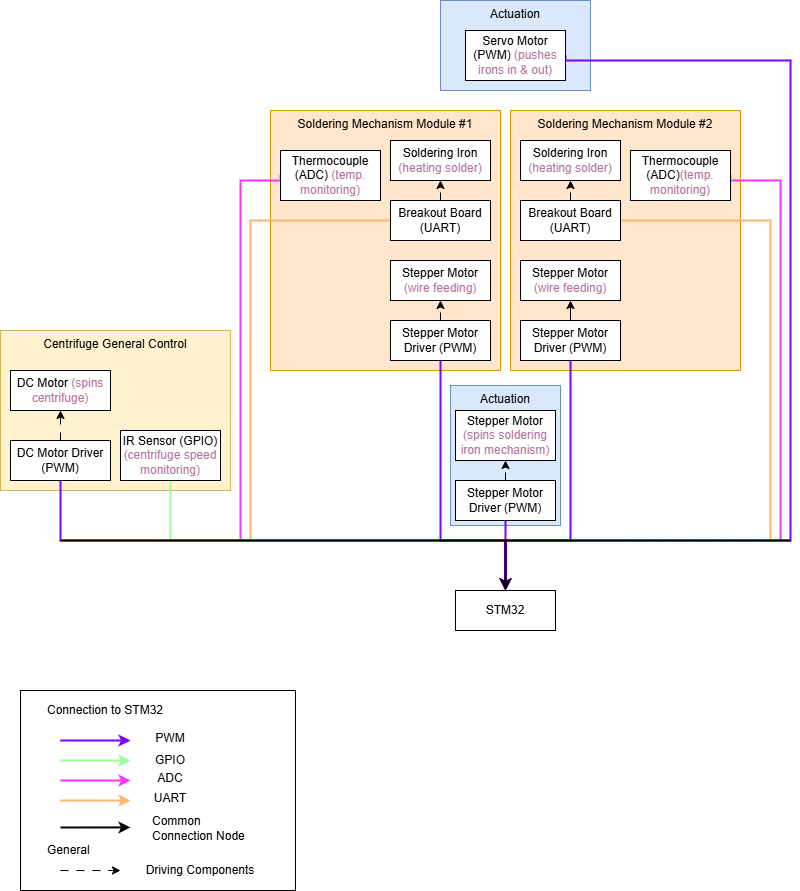

The diagram above was exported from draw.io. Its source (the exported page's mxGraphModel, read from the mxfile embedded in the PNG):
<mxGraphModel dx="2605" dy="1558" grid="1" gridSize="10" guides="1" tooltips="1" connect="1" arrows="1" fold="1" page="1" pageScale="1" pageWidth="850" pageHeight="1100" math="0" shadow="0">
  <root>
    <mxCell id="0" />
    <mxCell id="1" parent="0" />
    <mxCell id="E7QKjZfZbpm5CKAJA_R0-94" parent="1" style="rounded=0;whiteSpace=wrap;html=1;fillColor=#dae8fc;strokeColor=#6c8ebf;verticalAlign=top;" value="Actuation" vertex="1">
      <mxGeometry height="140" width="110" x="470" y="405" as="geometry" />
    </mxCell>
    <mxCell id="E7QKjZfZbpm5CKAJA_R0-92" parent="1" style="rounded=0;whiteSpace=wrap;html=1;fillColor=#dae8fc;strokeColor=#6c8ebf;verticalAlign=top;" value="Actuation" vertex="1">
      <mxGeometry height="90" width="150" x="460" y="20" as="geometry" />
    </mxCell>
    <mxCell id="E7QKjZfZbpm5CKAJA_R0-91" parent="1" style="rounded=0;whiteSpace=wrap;html=1;" value="" vertex="1">
      <mxGeometry height="200" width="275" x="40" y="710" as="geometry" />
    </mxCell>
    <mxCell id="E7QKjZfZbpm5CKAJA_R0-49" parent="1" style="rounded=0;whiteSpace=wrap;html=1;verticalAlign=top;fillColor=#ffe6cc;strokeColor=#d79b00;" value="Soldering Mechanism Module #2" vertex="1">
      <mxGeometry height="260" width="230" x="530" y="130" as="geometry" />
    </mxCell>
    <mxCell id="E7QKjZfZbpm5CKAJA_R0-28" parent="1" style="rounded=0;whiteSpace=wrap;html=1;verticalAlign=top;fillColor=#ffe6cc;strokeColor=#d79b00;" value="Soldering Mechanism Module #1" vertex="1">
      <mxGeometry height="260" width="230" x="290" y="130" as="geometry" />
    </mxCell>
    <mxCell id="E7QKjZfZbpm5CKAJA_R0-29" parent="1" style="rounded=0;whiteSpace=wrap;html=1;verticalAlign=top;fillColor=#fff2cc;strokeColor=#d6b656;" value="Centrifuge General Control" vertex="1">
      <mxGeometry height="160" width="230" x="20" y="350" as="geometry" />
    </mxCell>
    <mxCell id="E7QKjZfZbpm5CKAJA_R0-1" parent="1" style="rounded=0;whiteSpace=wrap;html=1;" value="STM32" vertex="1">
      <mxGeometry height="40" width="100" x="475" y="610" as="geometry" />
    </mxCell>
    <mxCell id="E7QKjZfZbpm5CKAJA_R0-2" parent="1" style="rounded=0;whiteSpace=wrap;html=1;" value="DC Motor &lt;font style=&quot;color: rgb(181, 115, 157);&quot;&gt;(spins centrifuge)&lt;/font&gt;" vertex="1">
      <mxGeometry height="40" width="100" x="30" y="390" as="geometry" />
    </mxCell>
    <mxCell id="E7QKjZfZbpm5CKAJA_R0-71" edge="1" parent="1" source="E7QKjZfZbpm5CKAJA_R0-3" style="edgeStyle=orthogonalEdgeStyle;rounded=0;orthogonalLoop=1;jettySize=auto;html=1;exitX=1;exitY=0.5;exitDx=0;exitDy=0;entryX=0.5;entryY=0;entryDx=0;entryDy=0;strokeColor=#7F00FF;strokeWidth=2;" target="E7QKjZfZbpm5CKAJA_R0-1">
      <mxGeometry relative="1" as="geometry">
        <Array as="points">
          <mxPoint x="585" y="80" />
          <mxPoint x="810" y="80" />
          <mxPoint x="810" y="560" />
          <mxPoint x="525" y="560" />
        </Array>
        <mxPoint x="525" y="590" as="targetPoint" />
      </mxGeometry>
    </mxCell>
    <mxCell id="E7QKjZfZbpm5CKAJA_R0-3" parent="1" style="rounded=0;whiteSpace=wrap;html=1;" value="Servo Motor (PWM) &lt;font style=&quot;color: rgb(181, 115, 157);&quot;&gt;(pushes irons in &amp;amp; out)&lt;/font&gt;" vertex="1">
      <mxGeometry height="50" width="100" x="485" y="50" as="geometry" />
    </mxCell>
    <mxCell id="E7QKjZfZbpm5CKAJA_R0-4" parent="1" style="rounded=0;whiteSpace=wrap;html=1;" value="Stepper Motor &lt;font style=&quot;color: rgb(181, 115, 157);&quot;&gt;(spins soldering iron mechanism)&lt;/font&gt;" vertex="1">
      <mxGeometry height="50" width="100" x="475" y="430" as="geometry" />
    </mxCell>
    <mxCell id="E7QKjZfZbpm5CKAJA_R0-5" parent="1" style="rounded=0;whiteSpace=wrap;html=1;" value="Stepper Motor &lt;font style=&quot;color: rgb(181, 115, 157);&quot;&gt;(wire feeding)&lt;/font&gt;" vertex="1">
      <mxGeometry height="40" width="100" x="410" y="280" as="geometry" />
    </mxCell>
    <mxCell id="E7QKjZfZbpm5CKAJA_R0-6" parent="1" style="rounded=0;whiteSpace=wrap;html=1;" value="Stepper Motor &lt;font style=&quot;color: rgb(181, 115, 157);&quot;&gt;(wire feeding)&lt;/font&gt;" vertex="1">
      <mxGeometry height="40" width="100" x="540" y="280" as="geometry" />
    </mxCell>
    <mxCell id="E7QKjZfZbpm5CKAJA_R0-7" parent="1" style="rounded=0;whiteSpace=wrap;html=1;" value="Soldering Iron &lt;font style=&quot;color: rgb(181, 115, 157);&quot;&gt;(heating solder)&lt;/font&gt;" vertex="1">
      <mxGeometry height="40" width="100" x="410" y="160" as="geometry" />
    </mxCell>
    <mxCell id="E7QKjZfZbpm5CKAJA_R0-8" parent="1" style="rounded=0;whiteSpace=wrap;html=1;" value="Soldering Iron &lt;font style=&quot;color: rgb(181, 115, 157);&quot;&gt;(heating solder)&lt;/font&gt;" vertex="1">
      <mxGeometry height="40" width="100" x="540" y="160" as="geometry" />
    </mxCell>
    <mxCell id="E7QKjZfZbpm5CKAJA_R0-72" edge="1" parent="1" source="E7QKjZfZbpm5CKAJA_R0-9" style="edgeStyle=orthogonalEdgeStyle;rounded=0;orthogonalLoop=1;jettySize=auto;html=1;exitX=0.5;exitY=1;exitDx=0;exitDy=0;entryX=0.5;entryY=0;entryDx=0;entryDy=0;strokeColor=#99FF99;strokeWidth=2;" target="E7QKjZfZbpm5CKAJA_R0-1">
      <mxGeometry relative="1" as="geometry">
        <Array as="points">
          <mxPoint x="190" y="560" />
          <mxPoint x="525" y="560" />
        </Array>
      </mxGeometry>
    </mxCell>
    <mxCell id="E7QKjZfZbpm5CKAJA_R0-9" parent="1" style="rounded=0;whiteSpace=wrap;html=1;" value="IR Sensor (GPIO) &lt;font style=&quot;color: rgb(181, 115, 157);&quot;&gt;(centrifuge speed monitoring)&lt;/font&gt;" vertex="1">
      <mxGeometry height="50" width="100" x="140" y="450" as="geometry" />
    </mxCell>
    <mxCell id="E7QKjZfZbpm5CKAJA_R0-22" edge="1" parent="1" source="E7QKjZfZbpm5CKAJA_R0-13" style="edgeStyle=orthogonalEdgeStyle;rounded=0;orthogonalLoop=1;jettySize=auto;html=1;exitX=0.5;exitY=0;exitDx=0;exitDy=0;entryX=0.5;entryY=1;entryDx=0;entryDy=0;dashed=1;dashPattern=8 8;" target="E7QKjZfZbpm5CKAJA_R0-2">
      <mxGeometry relative="1" as="geometry" />
    </mxCell>
    <mxCell id="E7QKjZfZbpm5CKAJA_R0-74" edge="1" parent="1" source="E7QKjZfZbpm5CKAJA_R0-13" style="edgeStyle=orthogonalEdgeStyle;rounded=0;orthogonalLoop=1;jettySize=auto;html=1;exitX=0.5;exitY=1;exitDx=0;exitDy=0;entryX=0.5;entryY=0;entryDx=0;entryDy=0;strokeColor=#7F00FF;strokeWidth=2;" target="E7QKjZfZbpm5CKAJA_R0-1">
      <mxGeometry relative="1" as="geometry">
        <Array as="points">
          <mxPoint x="80" y="560" />
          <mxPoint x="525" y="560" />
        </Array>
      </mxGeometry>
    </mxCell>
    <mxCell id="E7QKjZfZbpm5CKAJA_R0-13" parent="1" style="rounded=0;whiteSpace=wrap;html=1;" value="DC Motor Driver (PWM)" vertex="1">
      <mxGeometry height="40" width="100" x="30" y="460" as="geometry" />
    </mxCell>
    <mxCell id="E7QKjZfZbpm5CKAJA_R0-36" edge="1" parent="1" source="E7QKjZfZbpm5CKAJA_R0-15" style="edgeStyle=orthogonalEdgeStyle;rounded=0;orthogonalLoop=1;jettySize=auto;html=1;exitX=0.5;exitY=0;exitDx=0;exitDy=0;entryX=0.5;entryY=1;entryDx=0;entryDy=0;dashed=1;dashPattern=8 8;" target="E7QKjZfZbpm5CKAJA_R0-7">
      <mxGeometry relative="1" as="geometry" />
    </mxCell>
    <mxCell id="E7QKjZfZbpm5CKAJA_R0-70" edge="1" parent="1" source="E7QKjZfZbpm5CKAJA_R0-15" style="edgeStyle=orthogonalEdgeStyle;rounded=0;orthogonalLoop=1;jettySize=auto;html=1;exitX=0;exitY=0.5;exitDx=0;exitDy=0;strokeColor=#FFB570;strokeWidth=2;">
      <mxGeometry relative="1" as="geometry">
        <Array as="points">
          <mxPoint x="270" y="240" />
          <mxPoint x="270" y="560" />
          <mxPoint x="525" y="560" />
        </Array>
        <mxPoint x="525" y="610" as="targetPoint" />
      </mxGeometry>
    </mxCell>
    <mxCell id="E7QKjZfZbpm5CKAJA_R0-15" parent="1" style="rounded=0;whiteSpace=wrap;html=1;" value="Breakout Board (UART)" vertex="1">
      <mxGeometry height="40" width="100" x="410" y="220" as="geometry" />
    </mxCell>
    <mxCell id="E7QKjZfZbpm5CKAJA_R0-37" edge="1" parent="1" source="E7QKjZfZbpm5CKAJA_R0-16" style="edgeStyle=orthogonalEdgeStyle;rounded=0;orthogonalLoop=1;jettySize=auto;html=1;exitX=0.5;exitY=0;exitDx=0;exitDy=0;entryX=0.5;entryY=1;entryDx=0;entryDy=0;dashed=1;dashPattern=8 8;" target="E7QKjZfZbpm5CKAJA_R0-8">
      <mxGeometry relative="1" as="geometry" />
    </mxCell>
    <mxCell id="E7QKjZfZbpm5CKAJA_R0-68" edge="1" parent="1" source="E7QKjZfZbpm5CKAJA_R0-16" style="edgeStyle=orthogonalEdgeStyle;rounded=0;orthogonalLoop=1;jettySize=auto;html=1;exitX=1;exitY=0.5;exitDx=0;exitDy=0;strokeColor=#FFB570;strokeWidth=2;">
      <mxGeometry relative="1" as="geometry">
        <Array as="points">
          <mxPoint x="790" y="240" />
          <mxPoint x="790" y="560" />
          <mxPoint x="525" y="560" />
        </Array>
        <mxPoint x="525" y="610" as="targetPoint" />
      </mxGeometry>
    </mxCell>
    <mxCell id="E7QKjZfZbpm5CKAJA_R0-16" parent="1" style="rounded=0;whiteSpace=wrap;html=1;" value="Breakout Board (UART)" vertex="1">
      <mxGeometry height="40" width="100" x="540" y="220" as="geometry" />
    </mxCell>
    <mxCell id="E7QKjZfZbpm5CKAJA_R0-66" edge="1" parent="1" source="E7QKjZfZbpm5CKAJA_R0-18" style="edgeStyle=orthogonalEdgeStyle;rounded=0;orthogonalLoop=1;jettySize=auto;html=1;exitX=0;exitY=0.5;exitDx=0;exitDy=0;entryX=0.5;entryY=0;entryDx=0;entryDy=0;strokeColor=#FF33FF;strokeWidth=2;" target="E7QKjZfZbpm5CKAJA_R0-1">
      <mxGeometry relative="1" as="geometry">
        <Array as="points">
          <mxPoint x="260" y="200" />
          <mxPoint x="260" y="560" />
          <mxPoint x="525" y="560" />
        </Array>
        <mxPoint x="525" y="590" as="targetPoint" />
      </mxGeometry>
    </mxCell>
    <mxCell id="E7QKjZfZbpm5CKAJA_R0-18" parent="1" style="rounded=0;whiteSpace=wrap;html=1;" value="Thermocouple (ADC) &lt;font style=&quot;color: rgb(181, 115, 157);&quot;&gt;(temp. monitoring)&lt;/font&gt;" vertex="1">
      <mxGeometry height="50" width="100" x="300" y="170" as="geometry" />
    </mxCell>
    <mxCell id="E7QKjZfZbpm5CKAJA_R0-67" edge="1" parent="1" source="E7QKjZfZbpm5CKAJA_R0-19" style="edgeStyle=orthogonalEdgeStyle;rounded=0;orthogonalLoop=1;jettySize=auto;html=1;exitX=1;exitY=0.5;exitDx=0;exitDy=0;entryX=0.5;entryY=0;entryDx=0;entryDy=0;strokeColor=#FF33FF;strokeWidth=2;" target="E7QKjZfZbpm5CKAJA_R0-1">
      <mxGeometry relative="1" as="geometry">
        <Array as="points">
          <mxPoint x="800" y="200" />
          <mxPoint x="800" y="560" />
          <mxPoint x="525" y="560" />
        </Array>
        <mxPoint x="525" y="590" as="targetPoint" />
      </mxGeometry>
    </mxCell>
    <mxCell id="E7QKjZfZbpm5CKAJA_R0-19" parent="1" style="rounded=0;whiteSpace=wrap;html=1;" value="Thermocouple (ADC)&lt;span style=&quot;color: rgb(181, 115, 157);&quot;&gt;(temp. monitoring)&lt;/span&gt;" vertex="1">
      <mxGeometry height="50" width="100" x="650" y="170" as="geometry" />
    </mxCell>
    <mxCell id="E7QKjZfZbpm5CKAJA_R0-35" edge="1" parent="1" source="E7QKjZfZbpm5CKAJA_R0-24" style="edgeStyle=orthogonalEdgeStyle;rounded=0;orthogonalLoop=1;jettySize=auto;html=1;exitX=0.5;exitY=0;exitDx=0;exitDy=0;entryX=0.5;entryY=1;entryDx=0;entryDy=0;dashed=1;dashPattern=8 8;" target="E7QKjZfZbpm5CKAJA_R0-4">
      <mxGeometry relative="1" as="geometry" />
    </mxCell>
    <mxCell id="E7QKjZfZbpm5CKAJA_R0-85" edge="1" parent="1" style="edgeStyle=orthogonalEdgeStyle;rounded=0;orthogonalLoop=1;jettySize=auto;html=1;exitX=0.5;exitY=1;exitDx=0;exitDy=0;strokeColor=#7F00FF;strokeWidth=2;">
      <mxGeometry relative="1" as="geometry">
        <mxPoint x="525" y="530" as="sourcePoint" />
        <mxPoint x="525" y="610" as="targetPoint" />
      </mxGeometry>
    </mxCell>
    <mxCell id="E7QKjZfZbpm5CKAJA_R0-24" parent="1" style="rounded=0;whiteSpace=wrap;html=1;" value="Stepper Motor Driver (PWM)" vertex="1">
      <mxGeometry height="40" width="100" x="475" y="500" as="geometry" />
    </mxCell>
    <mxCell id="E7QKjZfZbpm5CKAJA_R0-38" edge="1" parent="1" source="E7QKjZfZbpm5CKAJA_R0-25" style="edgeStyle=orthogonalEdgeStyle;rounded=0;orthogonalLoop=1;jettySize=auto;html=1;exitX=0.5;exitY=0;exitDx=0;exitDy=0;entryX=0.5;entryY=1;entryDx=0;entryDy=0;dashed=1;dashPattern=8 8;" target="E7QKjZfZbpm5CKAJA_R0-5">
      <mxGeometry relative="1" as="geometry" />
    </mxCell>
    <mxCell id="E7QKjZfZbpm5CKAJA_R0-62" edge="1" parent="1" source="E7QKjZfZbpm5CKAJA_R0-25" style="edgeStyle=orthogonalEdgeStyle;rounded=0;orthogonalLoop=1;jettySize=auto;html=1;exitX=0.5;exitY=1;exitDx=0;exitDy=0;strokeColor=#7F00FF;strokeWidth=2;">
      <mxGeometry relative="1" as="geometry">
        <Array as="points">
          <mxPoint x="460" y="560" />
          <mxPoint x="525" y="560" />
        </Array>
        <mxPoint x="525" y="610" as="targetPoint" />
      </mxGeometry>
    </mxCell>
    <mxCell id="E7QKjZfZbpm5CKAJA_R0-25" parent="1" style="rounded=0;whiteSpace=wrap;html=1;" value="Stepper Motor Driver (PWM)" vertex="1">
      <mxGeometry height="40" width="100" x="410" y="340" as="geometry" />
    </mxCell>
    <mxCell id="E7QKjZfZbpm5CKAJA_R0-39" edge="1" parent="1" source="E7QKjZfZbpm5CKAJA_R0-26" style="edgeStyle=orthogonalEdgeStyle;rounded=0;orthogonalLoop=1;jettySize=auto;html=1;exitX=0.5;exitY=0;exitDx=0;exitDy=0;entryX=0.5;entryY=1;entryDx=0;entryDy=0;" target="E7QKjZfZbpm5CKAJA_R0-6">
      <mxGeometry relative="1" as="geometry" />
    </mxCell>
    <mxCell id="E7QKjZfZbpm5CKAJA_R0-56" edge="1" parent="1" source="E7QKjZfZbpm5CKAJA_R0-26" style="edgeStyle=orthogonalEdgeStyle;rounded=0;orthogonalLoop=1;jettySize=auto;html=1;exitX=0.5;exitY=1;exitDx=0;exitDy=0;entryX=0.5;entryY=0;entryDx=0;entryDy=0;strokeColor=#7F00FF;strokeWidth=2;" target="E7QKjZfZbpm5CKAJA_R0-1">
      <mxGeometry relative="1" as="geometry">
        <Array as="points">
          <mxPoint x="590" y="560" />
          <mxPoint x="525" y="560" />
        </Array>
        <mxPoint x="525" y="590" as="targetPoint" />
      </mxGeometry>
    </mxCell>
    <mxCell id="E7QKjZfZbpm5CKAJA_R0-26" parent="1" style="rounded=0;whiteSpace=wrap;html=1;" value="Stepper Motor Driver (PWM)" vertex="1">
      <mxGeometry height="40" width="100" x="540" y="340" as="geometry" />
    </mxCell>
    <mxCell id="E7QKjZfZbpm5CKAJA_R0-76" edge="1" parent="1" style="endArrow=classic;html=1;rounded=0;strokeColor=#7F00FF;strokeWidth=2;" value="">
      <mxGeometry height="50" relative="1" width="50" as="geometry">
        <mxPoint x="80" y="760" as="sourcePoint" />
        <mxPoint x="150" y="760" as="targetPoint" />
      </mxGeometry>
    </mxCell>
    <mxCell id="E7QKjZfZbpm5CKAJA_R0-77" edge="1" parent="1" style="endArrow=classic;html=1;rounded=0;strokeColor=#99FF99;strokeWidth=2;" value="">
      <mxGeometry height="50" relative="1" width="50" as="geometry">
        <mxPoint x="80" y="780" as="sourcePoint" />
        <mxPoint x="150" y="780" as="targetPoint" />
      </mxGeometry>
    </mxCell>
    <mxCell id="E7QKjZfZbpm5CKAJA_R0-78" edge="1" parent="1" style="endArrow=classic;html=1;rounded=0;strokeColor=#FF33FF;strokeWidth=2;" value="">
      <mxGeometry height="50" relative="1" width="50" as="geometry">
        <mxPoint x="80" y="800" as="sourcePoint" />
        <mxPoint x="150" y="800" as="targetPoint" />
      </mxGeometry>
    </mxCell>
    <mxCell id="E7QKjZfZbpm5CKAJA_R0-79" edge="1" parent="1" style="endArrow=classic;html=1;rounded=0;strokeColor=#FFB570;strokeWidth=2;" value="">
      <mxGeometry height="50" relative="1" width="50" as="geometry">
        <mxPoint x="80" y="820" as="sourcePoint" />
        <mxPoint x="150" y="820" as="targetPoint" />
      </mxGeometry>
    </mxCell>
    <mxCell id="E7QKjZfZbpm5CKAJA_R0-80" parent="1" style="text;html=1;whiteSpace=wrap;strokeColor=none;fillColor=none;align=center;verticalAlign=middle;rounded=0;" value="PWM" vertex="1">
      <mxGeometry height="15" width="60" x="160" y="750" as="geometry" />
    </mxCell>
    <mxCell id="E7QKjZfZbpm5CKAJA_R0-81" parent="1" style="text;html=1;whiteSpace=wrap;strokeColor=none;fillColor=none;align=center;verticalAlign=middle;rounded=0;" value="ADC" vertex="1">
      <mxGeometry height="15" width="60" x="160" y="790" as="geometry" />
    </mxCell>
    <mxCell id="E7QKjZfZbpm5CKAJA_R0-82" parent="1" style="text;html=1;whiteSpace=wrap;strokeColor=none;fillColor=none;align=center;verticalAlign=middle;rounded=0;" value="UART" vertex="1">
      <mxGeometry height="15" width="60" x="160" y="810" as="geometry" />
    </mxCell>
    <mxCell id="E7QKjZfZbpm5CKAJA_R0-83" parent="1" style="text;html=1;whiteSpace=wrap;strokeColor=none;fillColor=none;align=center;verticalAlign=middle;rounded=0;" value="GPIO" vertex="1">
      <mxGeometry height="20" width="60" x="160" y="770" as="geometry" />
    </mxCell>
    <mxCell id="E7QKjZfZbpm5CKAJA_R0-84" parent="1" style="text;html=1;whiteSpace=wrap;strokeColor=none;fillColor=none;align=center;verticalAlign=middle;rounded=0;" value="Connection to STM32" vertex="1">
      <mxGeometry height="30" width="140" x="55" y="715" as="geometry" />
    </mxCell>
    <mxCell id="E7QKjZfZbpm5CKAJA_R0-87" edge="1" parent="1" style="endArrow=classic;html=1;rounded=0;dashed=1;dashPattern=8 8;" value="">
      <mxGeometry height="50" relative="1" width="50" as="geometry">
        <mxPoint x="80" y="890" as="sourcePoint" />
        <mxPoint x="140" y="890" as="targetPoint" />
      </mxGeometry>
    </mxCell>
    <mxCell id="E7QKjZfZbpm5CKAJA_R0-88" parent="1" style="text;html=1;whiteSpace=wrap;strokeColor=none;fillColor=none;align=left;verticalAlign=middle;rounded=0;" value="General" vertex="1">
      <mxGeometry height="20" width="140" x="65" y="860" as="geometry" />
    </mxCell>
    <mxCell id="E7QKjZfZbpm5CKAJA_R0-89" parent="1" style="text;html=1;whiteSpace=wrap;strokeColor=none;fillColor=none;align=center;verticalAlign=middle;rounded=0;" value="Driving Components" vertex="1">
      <mxGeometry height="20" width="120" x="160" y="880" as="geometry" />
    </mxCell>
    <mxCell id="Oak__R_wFqitcPpk0bia-2" edge="1" parent="1" style="endArrow=none;html=1;rounded=0;strokeWidth=2;" value="">
      <mxGeometry height="50" relative="1" width="50" as="geometry">
        <mxPoint x="80" y="560" as="sourcePoint" />
        <mxPoint x="810" y="560" as="targetPoint" />
      </mxGeometry>
    </mxCell>
    <mxCell id="Oak__R_wFqitcPpk0bia-4" parent="1" style="text;html=1;whiteSpace=wrap;strokeColor=none;fillColor=none;align=left;verticalAlign=middle;rounded=0;" value="Common Connection Node" vertex="1">
      <mxGeometry height="15" width="110" x="170" y="840" as="geometry" />
    </mxCell>
    <mxCell id="Oak__R_wFqitcPpk0bia-5" edge="1" parent="1" style="endArrow=classic;html=1;rounded=0;entryX=0.5;entryY=0;entryDx=0;entryDy=0;fontSize=12;strokeWidth=2;" target="E7QKjZfZbpm5CKAJA_R0-1" value="">
      <mxGeometry height="50" relative="1" width="50" as="geometry">
        <mxPoint x="525" y="560" as="sourcePoint" />
        <mxPoint x="530" y="610" as="targetPoint" />
      </mxGeometry>
    </mxCell>
    <mxCell id="Oak__R_wFqitcPpk0bia-7" edge="1" parent="1" style="endArrow=classic;html=1;rounded=0;fontSize=12;strokeWidth=2;" value="">
      <mxGeometry height="50" relative="1" width="50" as="geometry">
        <mxPoint x="80" y="847" as="sourcePoint" />
        <mxPoint x="150" y="846.91" as="targetPoint" />
      </mxGeometry>
    </mxCell>
  </root>
</mxGraphModel>